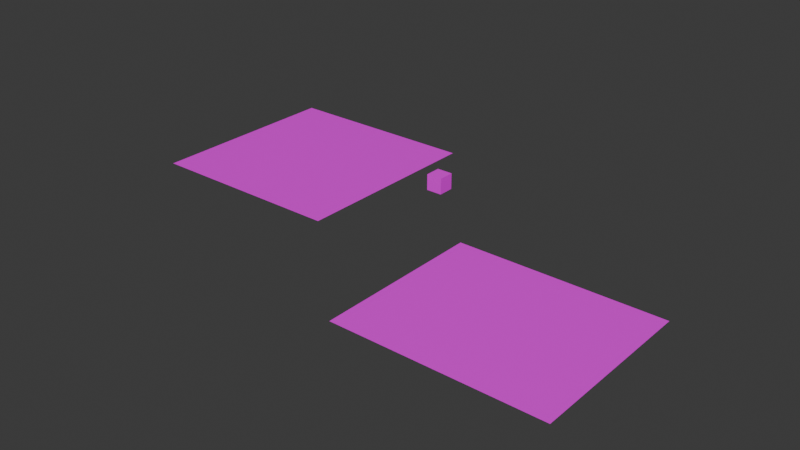 # Source: AudioAreaTest.blend  (saved by Blender 4.1.24; exported with 4.5.12 LTS)
import bpy
from mathutils import Matrix  # noqa: F401  (used for matrix-valued properties, if any)

bpy.ops.wm.read_factory_settings(use_empty=True)
scene = bpy.context.scene
scene.name = 'Scene'

# ---- collections
col_collection = bpy.data.collections.new('Collection'); scene.collection.children.link(col_collection)

# ---- images (referenced by path relative to the original .blend; pixels are not part of the script)
import os
ASSET_DIR = os.environ.get("B2B_ASSET_DIR", "")  # directory of the original .blend (textures are referenced by path, not embedded)
HERE = os.path.dirname(os.path.abspath(__file__))  # packed textures are extracted next to this script under _unpacked/

def load_image(name, relpath, width, height, colorspace="sRGB"):
    """Load a texture the original file referenced (path relative to the .blend, or extracted next to this script)."""
    p = next((c for c in (os.path.join(HERE, relpath), os.path.join(ASSET_DIR, relpath)) if relpath and os.path.exists(c)), "")
    if p:
        img = bpy.data.images.load(p, check_existing=True)
        img.name = name
    else:  # same state as the original file: an image datablock whose file is absent (Cycles renders it pink)
        img = bpy.data.images.new(name, width, height)
        img.source = "FILE"
        img.filepath = "//" + (relpath or name)
    img.colorspace_settings.name = colorspace
    return img
img_grass_png = load_image('Grass.png', 'Grass/Grass.png', 1024, 1024, 'sRGB')
img_gravel_png = load_image('Gravel.png', 'Gravel/Gravel.png', 1024, 1024, 'sRGB')
img_cube_png = load_image('Cube.png', 'Cube/Cube.png', 1024, 1024, 'sRGB')

# ---- materials (node trees are filled in below, after node groups)
mat_003 = bpy.data.materials.new('マテリアル.003')
mat_003.use_transparent_shadow = False
mat_003.roughness = 0.5
mat_001 = bpy.data.materials.new('マテリアル.001')
mat_001.use_transparent_shadow = False
mat_001.roughness = 0.5
mat_material_001 = bpy.data.materials.new('Material.001')
mat_material_001.use_transparent_shadow = False
mat_material_001.roughness = 0.5

# ---- material node trees
mat_003.use_nodes = True; mat_003.node_tree.nodes.clear()
_N = mat_003.node_tree.nodes; _L = mat_003.node_tree.links
n0 = _N.new('ShaderNodeBsdfPrincipled'); n0.name = 'プリンシプルBSDF'; n0.location = (0, 300)
n0.inputs[27].default_value = (0.0, 0.0, 0.0, 1.0)
n1 = _N.new('ShaderNodeOutputMaterial'); n1.name = 'マテリアル出力'; n1.location = (280, 300)
n2 = _N.new('ShaderNodeTexImage'); n2.name = '画像テクスチャ'; n2.location = (-480, 300)
n2.image = img_grass_png
_L.new(n2.outputs[0], n0.inputs[0])
_L.new(n0.outputs[0], n1.inputs[0])
n1.is_active_output = True
mat_001.use_nodes = True; mat_001.node_tree.nodes.clear()
_N = mat_001.node_tree.nodes; _L = mat_001.node_tree.links
n0 = _N.new('ShaderNodeBsdfPrincipled'); n0.name = 'プリンシプルBSDF'; n0.location = (0, 300)
n0.inputs[27].default_value = (0.0, 0.0, 0.0, 1.0)
n1 = _N.new('ShaderNodeOutputMaterial'); n1.name = 'マテリアル出力'; n1.location = (280, 300)
n2 = _N.new('ShaderNodeTexImage'); n2.name = '画像テクスチャ'; n2.location = (-480, 300)
n2.image = img_gravel_png
_L.new(n2.outputs[0], n0.inputs[0])
_L.new(n0.outputs[0], n1.inputs[0])
n1.is_active_output = True
mat_material_001.use_nodes = True; mat_material_001.node_tree.nodes.clear()
_N = mat_material_001.node_tree.nodes; _L = mat_material_001.node_tree.links
n0 = _N.new('ShaderNodeBsdfPrincipled'); n0.name = 'プリンシプルBSDF'; n0.location = (0, 300)
n0.inputs[3].default_value = 1.45
n0.inputs[27].default_value = (0.0, 0.0, 0.0, 1.0)
n1 = _N.new('ShaderNodeOutputMaterial'); n1.name = 'マテリアル出力'; n1.location = (280, 300)
n2 = _N.new('ShaderNodeTexImage'); n2.name = '画像テクスチャ'; n2.location = (-480, 300)
n2.image = img_cube_png
_L.new(n2.outputs[0], n0.inputs[0])
_L.new(n0.outputs[0], n1.inputs[0])
n1.is_active_output = True

# ---- world
world_world = bpy.data.worlds.new('World'); scene.world = world_world
world_world.use_nodes = True; world_world.node_tree.nodes.clear()
_N = world_world.node_tree.nodes; _L = world_world.node_tree.links
n0 = _N.new('ShaderNodeOutputWorld'); n0.name = 'World Output'; n0.location = (300, 300)
n1 = _N.new('ShaderNodeBackground'); n1.name = 'Background'; n1.location = (10, 300)
n1.inputs[0].default_value = (0.05088, 0.05088, 0.05088, 1.0)
_L.new(n1.outputs[0], n0.inputs[0])
n0.is_active_output = True
world_world.color = (0.05088, 0.05088, 0.05088)
world_world.use_sun_shadow = False
world_world.sun_shadow_jitter_overblur = 0.0

# ---- meshes
me_002 = bpy.data.meshes.new('平面.002')
me_002.from_pydata([(-1.0, -1.0, -7.55e-08), (1.0, -1.0, -7.55e-08), (-1.0, 1.0, 7.55e-08), (1.0, 1.0, 7.55e-08)], [], [(1, 2, 0), (1, 3, 2)])
_uv = me_002.uv_layers.new(name='UVMap')
_uv.uv.foreach_set('vector', [1.0, 0.0, 0.0, 1.0, 0.0, 0.0, 1.0, 0.0, 1.0, 1.0, 0.0, 1.0])
me_002.materials.append(mat_003)
me_002.update()
me_002.normals_split_custom_set([tuple(v) for v in zip(*[iter([-6.75e-15, -7.55e-08, 1.0, -6.75e-15, -7.55e-08, 1.0, -6.75e-15, -7.55e-08, 1.0, -6.75e-15, -7.55e-08, 1.0, -6.75e-15, -7.55e-08, 1.0, -6.75e-15, -7.55e-08, 1.0])] * 3)])
me_001 = bpy.data.meshes.new('平面.001')
me_001.from_pydata([(-1.0, -1.0, -7.55e-08), (1.0, -1.0, -7.55e-08), (-1.0, 1.0, 7.55e-08), (1.0, 1.0, 7.55e-08)], [], [(1, 2, 0), (1, 3, 2)])
_uv = me_001.uv_layers.new(name='UVMap')
_uv.uv.foreach_set('vector', [1.0, 0.0, 0.0, 1.0, 0.0, 0.0, 1.0, 0.0, 1.0, 1.0, 0.0, 1.0])
me_001.materials.append(mat_001)
me_001.update()
me_001.normals_split_custom_set([tuple(v) for v in zip(*[iter([-6.75e-15, -7.55e-08, 1.0, -6.75e-15, -7.55e-08, 1.0, -6.75e-15, -7.55e-08, 1.0, -6.75e-15, -7.55e-08, 1.0, -6.75e-15, -7.55e-08, 1.0, -6.75e-15, -7.55e-08, 1.0])] * 3)])
me_cube = bpy.data.meshes.new('Cube')
me_cube.from_pydata([(1.0, 1.0, 1.0), (1.0, 1.0, -1.0), (1.0, -1.0, 1.0), (1.0, -1.0, -1.0), (-1.0, 1.0, 1.0), (-1.0, 1.0, -1.0), (-1.0, -1.0, 1.0), (-1.0, -1.0, -1.0)], [], [(4, 2, 0), (2, 7, 3), (6, 5, 7), (1, 7, 5), (0, 3, 1), (4, 1, 5), (4, 6, 2), (2, 6, 7), (6, 4, 5), (1, 3, 7), (0, 2, 3), (4, 0, 1)])
_uv = me_cube.uv_layers.new(name='UVMap')
_uv.uv.foreach_set('vector', [0.875, 0.5, 0.625, 0.75, 0.625, 0.5, 0.625, 0.75, 0.375, 1.0, 0.375, 0.75, 0.625, 0.0, 0.375, 0.25, 0.375, 0.0, 0.375, 0.5, 0.125, 0.75, 0.125, 0.5, 0.625, 0.5, 0.375, 0.75, 0.375, 0.5, 0.625, 0.25, 0.375, 0.5, 0.375, 0.25, 0.875, 0.5, 0.875, 0.75, 0.625, 0.75, 0.625, 0.75, 0.625, 1.0, 0.375, 1.0, 0.625, 0.0, 0.625, 0.25, 0.375, 0.25, 0.375, 0.5, 0.375, 0.75, 0.125, 0.75, 0.625, 0.5, 0.625, 0.75, 0.375, 0.75, 0.625, 0.25, 0.625, 0.5, 0.375, 0.5])
me_cube.materials.append(mat_material_001)
me_cube.update()
me_cube.normals_split_custom_set([tuple(v) for v in zip(*[iter([-1.192e-07, -8.941e-08, 1.0, -1.192e-07, -8.941e-08, 1.0, -1.192e-07, -8.941e-08, 1.0, -8.941e-08, -1.0, -1.192e-07, -8.941e-08, -1.0, -1.192e-07, -8.941e-08, -1.0, -1.192e-07, -1.0, 8.941e-08, 7.994e-15, -1.0, 8.941e-08, 7.994e-15, -1.0, 8.941e-08, 7.994e-15, 5.96e-08, 8.941e-08, -1.0, 5.96e-08, 8.941e-08, -1.0, 5.96e-08, 8.941e-08, -1.0, 1.0, -8.941e-08, -7.994e-15, 1.0, -8.941e-08, -7.994e-15, 1.0, -8.941e-08, -7.994e-15, 5.96e-08, 1.0, 0.0, 5.96e-08, 1.0, 0.0, 5.96e-08, 1.0, 0.0, 5.96e-08, -8.941e-08, 1.0, 5.96e-08, -8.941e-08, 1.0, 5.96e-08, -8.941e-08, 1.0, -5.96e-08, -1.0, 0.0, -5.96e-08, -1.0, 0.0, -5.96e-08, -1.0, 0.0, -1.0, 5.96e-08, 5.329e-15, -1.0, 5.96e-08, 5.329e-15, -1.0, 5.96e-08, 5.329e-15, -2.98e-08, 8.941e-08, -1.0, -2.98e-08, 8.941e-08, -1.0, -2.98e-08, 8.941e-08, -1.0, 1.0, -5.96e-08, -5.329e-15, 1.0, -5.96e-08, -5.329e-15, 1.0, -5.96e-08, -5.329e-15, 8.941e-08, 1.0, 1.192e-07, 8.941e-08, 1.0, 1.192e-07, 8.941e-08, 1.0, 1.192e-07])] * 3)])

# ---- objects
ob_x = bpy.data.objects.new('草', me_002)
ob_x_1 = bpy.data.objects.new('平面', me_001)
ob_cube = bpy.data.objects.new('Cube', me_cube)

# ---- transforms, parenting, visibility, modifiers, constraints
ob_x.location = (11.49, 0.0, 0.0)
ob_x.scale = (6.0, 5.0, 4.0)
ob_x_1.location = (-7.917, 8.034, 0.0)
ob_x_1.scale = (6.0, 6.0, 6.0)
ob_cube.location = (0.0, 10.23, 0.0)
ob_cube.scale = (0.5, 0.5, 0.5)

# ---- collection membership
col_collection.objects.link(ob_x)
col_collection.objects.link(ob_x_1)
col_collection.objects.link(ob_cube)

# ---- scene / render settings (as saved in the file)
scene.frame_start = 1; scene.frame_end = 250; scene.frame_set(0)
scene.render.engine = 'BLENDER_EEVEE_NEXT'
scene.cycles.sampling_pattern = 'TABULATED_SOBOL'
scene.eevee.ray_tracing_options.trace_max_roughness = 0.0
bpy.context.view_layer.update()

# ---- added for rendering (the .blend has no active camera and no usable light): camera, sun
cam_auto = bpy.data.cameras.new('AutoCamera')
cam_auto.lens = 50.0
cam_auto.sensor_width = 36.0
cam_auto.clip_end = 1000.0
ob_auto_camera = bpy.data.objects.new('AutoCamera', cam_auto)
scene.collection.objects.link(ob_auto_camera)
ob_auto_camera.location = (35.7761, -36.2711, 27.1919)
ob_auto_camera.rotation_euler = (1.09748, -7.21219e-08, 0.694738)
scene.camera = ob_auto_camera
light_auto_sun = bpy.data.lights.new('AutoSun', 'SUN')
light_auto_sun.energy = 3.0
light_auto_sun.angle = 0.0523599
ob_auto_sun = bpy.data.objects.new('AutoSun', light_auto_sun)
scene.collection.objects.link(ob_auto_sun)
ob_auto_sun.rotation_euler = (0.872665, 0.174533, 0.523599)
bpy.context.view_layer.update()
